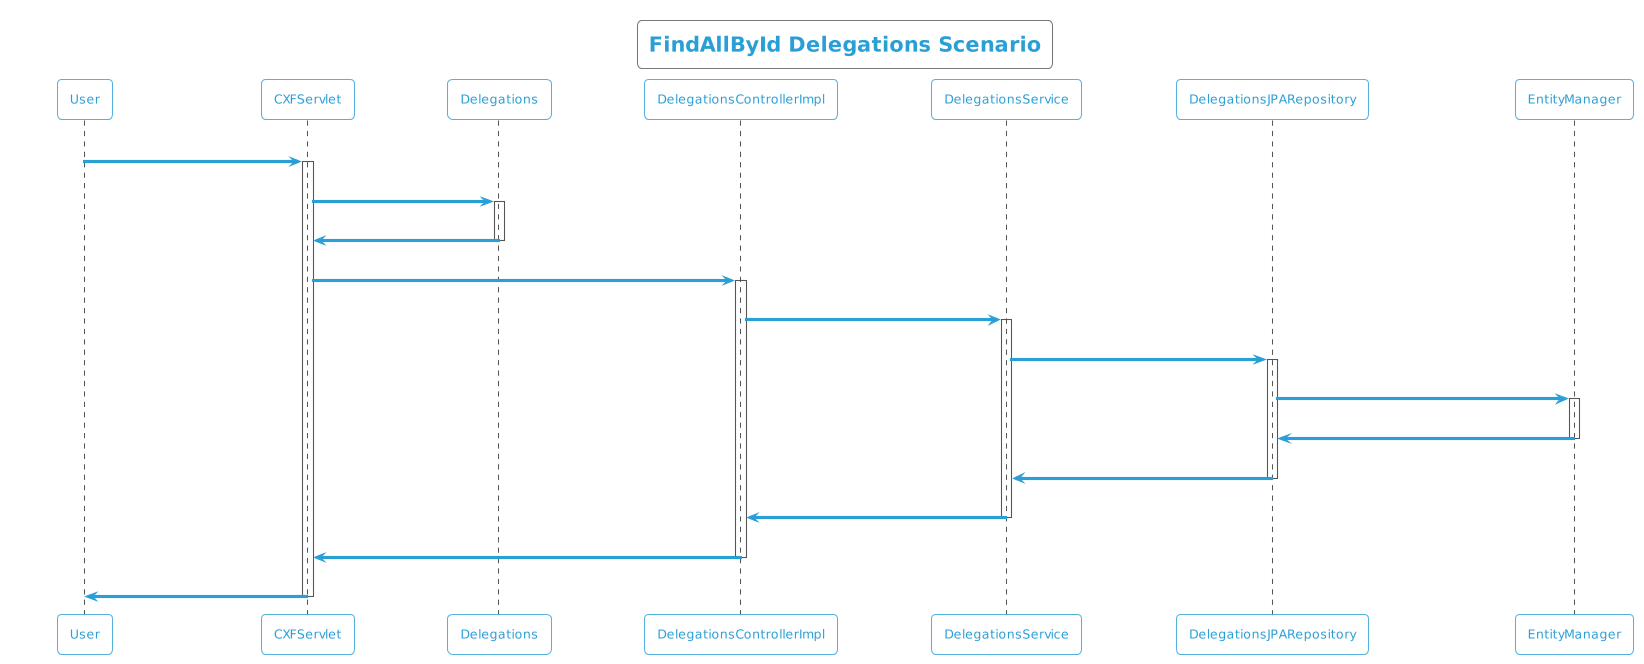

The diagram above was rendered by PlantUML. Its source (embedded in the PNG):
@startuml
!theme cyborg-outline
title FindAllById Delegations Scenario
participant User
User -> CXFServlet: GET, Delegations
activate CXFServlet
CXFServlet -> Delegations: << findAllById >>
activate Delegations
Delegations -> CXFServlet: << instance >>
deactivate Delegations
CXFServlet -> DelegationsControllerImpl: findAllById(:List<Delegations> id)
activate DelegationsControllerImpl
DelegationsControllerImpl -> DelegationsService: findAllById(:List<Delegations> id)
activate DelegationsService
DelegationsService -> DelegationsJPARepository: findAllById(:List<Delegations> id)
activate DelegationsJPARepository
DelegationsJPARepository -> EntityManager: response(:List<Delegations>findAllById)
activate EntityManager
EntityManager -> DelegationsJPARepository: << persisted List Delegations >>
deactivate EntityManager
DelegationsJPARepository -> DelegationsService: << persisted List Delegations >>
deactivate DelegationsJPARepository
DelegationsService -> DelegationsControllerImpl: << persisted List Delegations >>
deactivate DelegationsService
DelegationsControllerImpl -> CXFServlet: << persisted List Delegations >>
deactivate DelegationsControllerImpl
CXFServlet -> User: marshalled Delegations XML
deactivate CXFServlet
@enduml